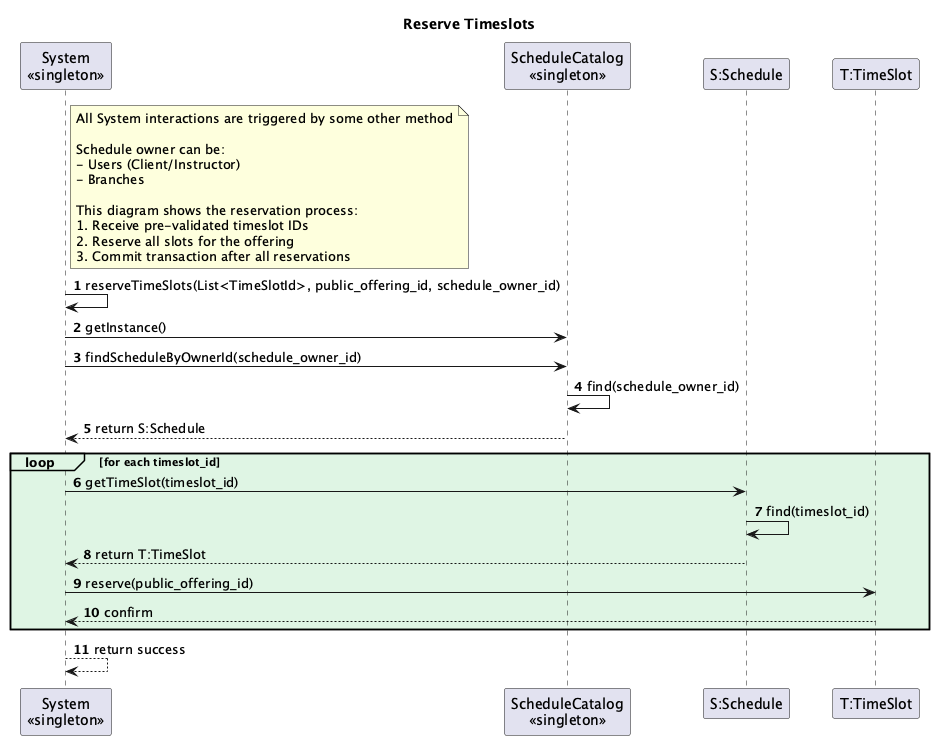

The diagram above was rendered by PlantUML. Its source (embedded in the PNG):
@startuml
title Reserve Timeslots

participant "System\n<<singleton>>" as System
participant "ScheduleCatalog\n<<singleton>>" as ScheduleCatalog
participant "S:Schedule" as Schedule
participant "T:TimeSlot" as TimeSlot

note right of System
All System interactions are triggered by some other method

Schedule owner can be:
- Users (Client/Instructor)
- Branches

This diagram shows the reservation process:
1. Receive pre-validated timeslot IDs
2. Reserve all slots for the offering
3. Commit transaction after all reservations
end note

autonumber

System -> System: reserveTimeSlots(List<TimeSlotId>, public_offering_id, schedule_owner_id)

System -> ScheduleCatalog: getInstance()
System -> ScheduleCatalog: findScheduleByOwnerId(schedule_owner_id)
ScheduleCatalog -> ScheduleCatalog: find(schedule_owner_id)
ScheduleCatalog --> System: return S:Schedule

loop#DFF5E4 #DFF5E4 for each timeslot_id
    System -> Schedule: getTimeSlot(timeslot_id)
    Schedule ->  Schedule: find(timeslot_id)
    Schedule --> System: return T:TimeSlot
    System -> TimeSlot: reserve(public_offering_id)
    TimeSlot --> System: confirm
end

System --> System: return success

@enduml